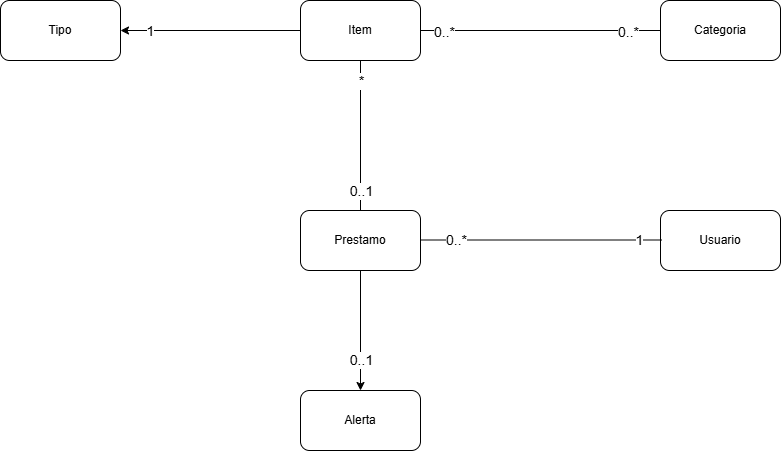

The diagram above was exported from draw.io. Its source (the exported page's mxGraphModel, read from the mxfile embedded in the PNG):
<mxGraphModel dx="956" dy="488" grid="1" gridSize="10" guides="1" tooltips="1" connect="1" arrows="1" fold="1" page="1" pageScale="1" pageWidth="4681" pageHeight="3300" math="0" shadow="0">
  <root>
    <mxCell id="0" />
    <mxCell id="1" parent="0" />
    <mxCell id="rzDwNfDeLQPSgxIqEOFA-11" edge="1" parent="1" source="rzDwNfDeLQPSgxIqEOFA-1" style="edgeStyle=orthogonalEdgeStyle;rounded=0;orthogonalLoop=1;jettySize=auto;html=1;entryX=1;entryY=0.5;entryDx=0;entryDy=0;" target="rzDwNfDeLQPSgxIqEOFA-10">
      <mxGeometry relative="1" as="geometry" />
    </mxCell>
    <mxCell id="rzDwNfDeLQPSgxIqEOFA-15" connectable="0" parent="rzDwNfDeLQPSgxIqEOFA-11" style="edgeLabel;html=1;align=center;verticalAlign=middle;resizable=0;points=[];" value="&lt;font style=&quot;font-size: 14px;&quot;&gt;1&lt;/font&gt;" vertex="1">
      <mxGeometry relative="1" x="0.7111" as="geometry">
        <mxPoint x="4" as="offset" />
      </mxGeometry>
    </mxCell>
    <mxCell id="rzDwNfDeLQPSgxIqEOFA-1" parent="1" style="rounded=1;whiteSpace=wrap;html=1;" value="Item" vertex="1">
      <mxGeometry height="60" width="120" x="500" y="90" as="geometry" />
    </mxCell>
    <mxCell id="rzDwNfDeLQPSgxIqEOFA-2" parent="1" style="rounded=1;whiteSpace=wrap;html=1;" value="Usuario" vertex="1">
      <mxGeometry height="60" width="120" x="860" y="300" as="geometry" />
    </mxCell>
    <mxCell id="rzDwNfDeLQPSgxIqEOFA-3" parent="1" style="rounded=1;whiteSpace=wrap;html=1;" value="Categoria" vertex="1">
      <mxGeometry height="60" width="120" x="860" y="90" as="geometry" />
    </mxCell>
    <mxCell id="UC4b5oFK_Y1Iwh3kPSLW-12" edge="1" parent="1" source="rzDwNfDeLQPSgxIqEOFA-4" style="edgeStyle=orthogonalEdgeStyle;rounded=0;orthogonalLoop=1;jettySize=auto;html=1;exitX=0.5;exitY=1;exitDx=0;exitDy=0;" target="UC4b5oFK_Y1Iwh3kPSLW-8">
      <mxGeometry relative="1" as="geometry" />
    </mxCell>
    <mxCell id="UC4b5oFK_Y1Iwh3kPSLW-13" connectable="0" parent="UC4b5oFK_Y1Iwh3kPSLW-12" style="edgeLabel;html=1;align=center;verticalAlign=middle;resizable=0;points=[];" value="&lt;font style=&quot;font-size: 14px;&quot;&gt;0..1&lt;/font&gt;" vertex="1">
      <mxGeometry relative="1" x="-0.7444" as="geometry">
        <mxPoint y="74" as="offset" />
      </mxGeometry>
    </mxCell>
    <mxCell id="rzDwNfDeLQPSgxIqEOFA-4" parent="1" style="rounded=1;whiteSpace=wrap;html=1;" value="Prestamo" vertex="1">
      <mxGeometry height="60" width="120" x="500" y="300" as="geometry" />
    </mxCell>
    <mxCell id="rzDwNfDeLQPSgxIqEOFA-10" parent="1" style="rounded=1;whiteSpace=wrap;html=1;" value="Tipo" vertex="1">
      <mxGeometry height="60" width="120" x="200" y="90" as="geometry" />
    </mxCell>
    <mxCell id="UC4b5oFK_Y1Iwh3kPSLW-1" edge="1" parent="1" style="endArrow=none;html=1;rounded=0;exitX=1;exitY=0.5;exitDx=0;exitDy=0;entryX=0;entryY=0.5;entryDx=0;entryDy=0;" value="">
      <mxGeometry height="50" relative="1" width="50" as="geometry">
        <mxPoint x="621" y="329.5" as="sourcePoint" />
        <mxPoint x="861" y="329.5" as="targetPoint" />
      </mxGeometry>
    </mxCell>
    <mxCell id="UC4b5oFK_Y1Iwh3kPSLW-2" connectable="0" parent="UC4b5oFK_Y1Iwh3kPSLW-1" style="edgeLabel;html=1;align=center;verticalAlign=middle;resizable=0;points=[];" value="&lt;span style=&quot;font-size: 14px;&quot;&gt;0..*&lt;/span&gt;" vertex="1">
      <mxGeometry relative="1" x="-0.7167" y="1" as="geometry">
        <mxPoint y="1" as="offset" />
      </mxGeometry>
    </mxCell>
    <mxCell id="UC4b5oFK_Y1Iwh3kPSLW-3" connectable="0" parent="UC4b5oFK_Y1Iwh3kPSLW-1" style="edgeLabel;html=1;align=center;verticalAlign=middle;resizable=0;points=[];" value="&lt;span style=&quot;font-size: 14px;&quot;&gt;1&lt;/span&gt;" vertex="1">
      <mxGeometry relative="1" x="0.8167" y="1" as="geometry">
        <mxPoint y="1" as="offset" />
      </mxGeometry>
    </mxCell>
    <mxCell id="UC4b5oFK_Y1Iwh3kPSLW-4" edge="1" parent="1" source="rzDwNfDeLQPSgxIqEOFA-4" style="endArrow=none;html=1;rounded=0;exitX=0.5;exitY=0;exitDx=0;exitDy=0;entryX=0.5;entryY=1;entryDx=0;entryDy=0;" target="rzDwNfDeLQPSgxIqEOFA-1" value="">
      <mxGeometry height="50" relative="1" width="50" as="geometry">
        <mxPoint x="660" y="260" as="sourcePoint" />
        <mxPoint x="710" y="210" as="targetPoint" />
      </mxGeometry>
    </mxCell>
    <mxCell id="UC4b5oFK_Y1Iwh3kPSLW-5" connectable="0" parent="UC4b5oFK_Y1Iwh3kPSLW-4" style="edgeLabel;html=1;align=center;verticalAlign=middle;resizable=0;points=[];" value="&lt;span style=&quot;font-size: 14px;&quot;&gt;0..1&lt;/span&gt;" vertex="1">
      <mxGeometry relative="1" x="-0.4933" y="-2" as="geometry">
        <mxPoint x="-2" y="18" as="offset" />
      </mxGeometry>
    </mxCell>
    <mxCell id="UC4b5oFK_Y1Iwh3kPSLW-7" connectable="0" parent="UC4b5oFK_Y1Iwh3kPSLW-4" style="edgeLabel;html=1;align=center;verticalAlign=middle;resizable=0;points=[];" value="&lt;span style=&quot;font-size: 14px;&quot;&gt;*&lt;/span&gt;" vertex="1">
      <mxGeometry relative="1" x="0.8237" as="geometry">
        <mxPoint y="7" as="offset" />
      </mxGeometry>
    </mxCell>
    <mxCell id="UC4b5oFK_Y1Iwh3kPSLW-8" parent="1" style="rounded=1;whiteSpace=wrap;html=1;" value="Alerta" vertex="1">
      <mxGeometry height="60" width="120" x="500" y="480" as="geometry" />
    </mxCell>
    <mxCell id="UC4b5oFK_Y1Iwh3kPSLW-9" edge="1" parent="1" source="rzDwNfDeLQPSgxIqEOFA-1" style="endArrow=none;html=1;rounded=0;exitX=1;exitY=0.5;exitDx=0;exitDy=0;entryX=0;entryY=0.5;entryDx=0;entryDy=0;" target="rzDwNfDeLQPSgxIqEOFA-3" value="">
      <mxGeometry height="50" relative="1" width="50" as="geometry">
        <mxPoint x="700" y="190" as="sourcePoint" />
        <mxPoint x="750" y="140" as="targetPoint" />
      </mxGeometry>
    </mxCell>
    <mxCell id="UC4b5oFK_Y1Iwh3kPSLW-10" connectable="0" parent="UC4b5oFK_Y1Iwh3kPSLW-9" style="edgeLabel;html=1;align=center;verticalAlign=middle;resizable=0;points=[];" value="&lt;span style=&quot;font-size: 14px;&quot;&gt;0..*&lt;/span&gt;" vertex="1">
      <mxGeometry relative="1" x="0.729" y="-1" as="geometry">
        <mxPoint as="offset" />
      </mxGeometry>
    </mxCell>
    <mxCell id="UC4b5oFK_Y1Iwh3kPSLW-11" connectable="0" parent="UC4b5oFK_Y1Iwh3kPSLW-9" style="edgeLabel;html=1;align=center;verticalAlign=middle;resizable=0;points=[];" value="&lt;span style=&quot;font-size: 14px;&quot;&gt;0..*&lt;/span&gt;" vertex="1">
      <mxGeometry relative="1" x="-0.8063" y="-1" as="geometry">
        <mxPoint as="offset" />
      </mxGeometry>
    </mxCell>
  </root>
</mxGraphModel>